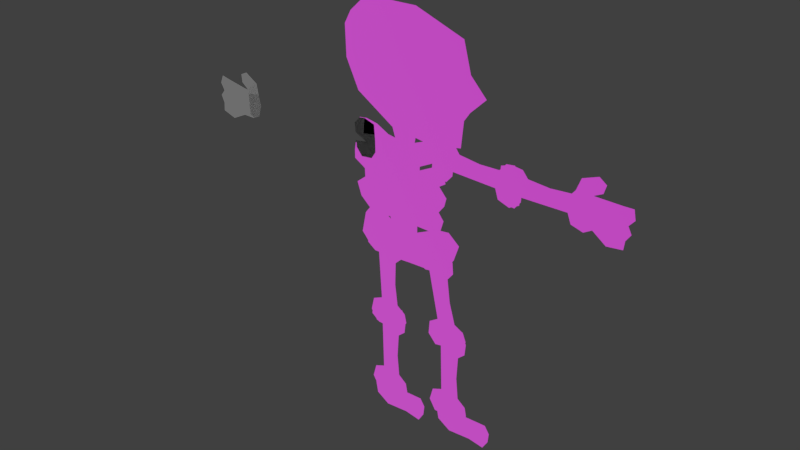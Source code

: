 # Source: 01_Skeleton_Unrigged.blend  (saved by Blender 2.79.0; exported with 4.5.12 LTS)
import bpy
from mathutils import Matrix  # noqa: F401  (used for matrix-valued properties, if any)

bpy.ops.wm.read_factory_settings(use_empty=True)
scene = bpy.context.scene
scene.name = 'Scene'

# ---- collections
col_collection_1 = bpy.data.collections.new('Collection 1'); scene.collection.children.link(col_collection_1)

# ---- images (referenced by path relative to the original .blend; pixels are not part of the script)
import os
ASSET_DIR = os.environ.get("B2B_ASSET_DIR", "")  # directory of the original .blend (textures are referenced by path, not embedded)
HERE = os.path.dirname(os.path.abspath(__file__))  # packed textures are extracted next to this script under _unpacked/

def load_image(name, relpath, width, height, colorspace="sRGB"):
    """Load a texture the original file referenced (path relative to the .blend, or extracted next to this script)."""
    p = next((c for c in (os.path.join(HERE, relpath), os.path.join(ASSET_DIR, relpath)) if relpath and os.path.exists(c)), "")
    if p:
        img = bpy.data.images.load(p, check_existing=True)
        img.name = name
    else:  # same state as the original file: an image datablock whose file is absent (Cycles renders it pink)
        img = bpy.data.images.new(name, width, height)
        img.source = "FILE"
        img.filepath = "//" + (relpath or name)
    img.colorspace_settings.name = colorspace
    return img
img_skeleton_png = load_image('Skeleton.png', 'Skeleton.png', 1024, 1024, 'sRGB')

# ---- materials (node trees are filled in below, after node groups)
mat_material_001 = bpy.data.materials.new('Material.001')
mat_material_001.alpha_threshold = 0.0
mat_material_001.roughness = 0.5

# ---- node groups
ng_alphablend = bpy.data.node_groups.new('AlphaBlend', 'ShaderNodeTree')
_s = ng_alphablend.interface.new_socket(name='Shader', in_out='OUTPUT', socket_type='NodeSocketShader')
_s = ng_alphablend.interface.new_socket(name='Shader', in_out='INPUT', socket_type='NodeSocketShader')
_s = ng_alphablend.interface.new_socket(name='Alpha', in_out='INPUT', socket_type='NodeSocketFloat')
_s.subtype = 'FACTOR'
_s.default_value = 1.0
_s.min_value = 0.0
_s.max_value = 1.0
_N = ng_alphablend.nodes; _L = ng_alphablend.links
n0 = _N.new('ShaderNodeBsdfTransparent'); n0.name = 'Transparent BSDF'; n0.location = (-147, -61)
n1 = _N.new('NodeGroupInput'); n1.name = 'Group Input'; n1.location = (-291, 147)
n2 = _N.new('NodeGroupOutput'); n2.name = 'Group Output'; n2.location = (345, -29)
n3 = _N.new('ShaderNodeMixShader'); n3.name = 'Mix Shader'; n3.location = (137, -24)
_L.new(n0.outputs[0], n3.inputs[1])
_L.new(n3.outputs[0], n2.inputs[0])
_L.new(n1.outputs[0], n3.inputs[2])
_L.new(n1.outputs[1], n3.inputs[0])
n2.is_active_output = True
ng_emissive = bpy.data.node_groups.new('Emissive', 'ShaderNodeTree')
_s = ng_emissive.interface.new_socket(name='Emission', in_out='OUTPUT', socket_type='NodeSocketShader')
_s = ng_emissive.interface.new_socket(name='Color', in_out='INPUT', socket_type='NodeSocketColor')
_s.default_value = (0.8, 0.8, 0.8, 1.0)
_s = ng_emissive.interface.new_socket(name='Factor', in_out='INPUT', socket_type='NodeSocketColor')
_N = ng_emissive.nodes; _L = ng_emissive.links
n0 = _N.new('NodeGroupOutput'); n0.name = 'Group Output'; n0.location = (261, -8)
n1 = _N.new('NodeGroupInput'); n1.name = 'Group Input'; n1.location = (-483, 17)
n2 = _N.new('ShaderNodeMix'); n2.name = 'Mix'; n2.location = (-211, 6)
n2.data_type = 'RGBA'
n2.blend_type = 'MULTIPLY'
n2.inputs[0].default_value = 1.0
n3 = _N.new('ShaderNodeEmission'); n3.name = 'Emission'; n3.location = (6, 10)
_L.new(n3.outputs[0], n0.inputs[0])
_L.new(n2.outputs[2], n3.inputs[0])
_L.new(n1.outputs[0], n2.inputs[6])
_L.new(n1.outputs[1], n2.inputs[7])
n0.is_active_output = True
ng_alphamask = bpy.data.node_groups.new('AlphaMask', 'ShaderNodeTree')
_s = ng_alphamask.interface.new_socket(name='Shader', in_out='OUTPUT', socket_type='NodeSocketShader')
_s = ng_alphamask.interface.new_socket(name='Shader', in_out='INPUT', socket_type='NodeSocketShader')
_s = ng_alphamask.interface.new_socket(name='Alpha', in_out='INPUT', socket_type='NodeSocketFloat')
_s.default_value = 1.0
_s.min_value = 0.0
_s.max_value = 1.0
_s = ng_alphamask.interface.new_socket(name='AlphaCutoff', in_out='INPUT', socket_type='NodeSocketFloat')
_s.default_value = 0.5
_s.min_value = 0.0
_s.max_value = 1.0
_N = ng_alphamask.nodes; _L = ng_alphamask.links
n0 = _N.new('NodeGroupOutput'); n0.name = 'Group Output'; n0.location = (308, -58)
n1 = _N.new('ShaderNodeMath'); n1.name = 'Math'; n1.location = (-117, 182)
n1.operation = 'LESS_THAN'
n2 = _N.new('ShaderNodeBsdfTransparent'); n2.name = 'Transparent BSDF'; n2.location = (-124, -163)
n3 = _N.new('NodeGroupInput'); n3.name = 'Group Input'; n3.location = (-364, 23)
n4 = _N.new('ShaderNodeMixShader'); n4.name = 'Mix Shader'; n4.location = (105, -44)
_L.new(n2.outputs[0], n4.inputs[2])
_L.new(n3.outputs[0], n4.inputs[1])
_L.new(n3.outputs[1], n1.inputs[0])
_L.new(n3.outputs[2], n1.inputs[1])
_L.new(n4.outputs[0], n0.inputs[0])
_L.new(n1.outputs[0], n4.inputs[0])
n0.is_active_output = True
ng_specular = bpy.data.node_groups.new('Specular', 'ShaderNodeTree')
_s = ng_specular.interface.new_socket(name='Shader', in_out='OUTPUT', socket_type='NodeSocketShader')
_s = ng_specular.interface.new_socket(name='Normal', in_out='INPUT', socket_type='NodeSocketVector')
_s.min_value = -1.0
_s.max_value = 1.0
_s.hide_value = True
_s = ng_specular.interface.new_socket(name='Roughness', in_out='INPUT', socket_type='NodeSocketFloat')
_s.min_value = 0.0
_s.max_value = 1.0
_N = ng_specular.nodes; _L = ng_specular.links
n0 = _N.new('NodeGroupOutput'); n0.name = 'Group Output'; n0.location = (320, 0)
n1 = _N.new('ShaderNodeBsdfAnisotropic'); n1.name = 'Glossy BSDF'; n1.location = (96, 28)
n1.distribution = 'GGX'
n1.inputs[0].default_value = (1.0, 1.0, 1.0, 1.0)
n2 = _N.new('ShaderNodeMath'); n2.name = 'Math'; n2.location = (-112, -91)
n2.operation = 'POWER'
n2.use_clamp = True
n2.inputs[1].default_value = 2.0
n3 = _N.new('NodeGroupInput'); n3.name = 'Group Input'; n3.location = (-656, 59)
n4 = _N.new('ShaderNodeMath'); n4.name = 'Math.001'; n4.location = (0, 0)
n4.operation = 'POWER'
_L.new(n1.outputs[0], n0.inputs[0])
_L.new(n3.outputs[0], n1.inputs[4])
_L.new(n3.outputs[1], n2.inputs[0])
_L.new(n2.outputs[0], n4.inputs[0])
_L.new(n4.outputs[0], n1.inputs[1])
n0.is_active_output = True
ng_lambert = bpy.data.node_groups.new('Lambert', 'ShaderNodeTree')
_s = ng_lambert.interface.new_socket(name='Shader', in_out='OUTPUT', socket_type='NodeSocketShader')
_s = ng_lambert.interface.new_socket(name='Color', in_out='INPUT', socket_type='NodeSocketColor')
_s.default_value = (1.0, 1.0, 1.0, 1.0)
_s = ng_lambert.interface.new_socket(name='Normal', in_out='INPUT', socket_type='NodeSocketVector')
_s.default_value = (0.0, 1.0, 0.0)
_s.min_value = -1.0
_s.max_value = 1.0
_s.hide_value = True
_s = ng_lambert.interface.new_socket(name='Metallic', in_out='INPUT', socket_type='NodeSocketFloat')
_s.min_value = 0.0
_s.max_value = 1.0
_N = ng_lambert.nodes; _L = ng_lambert.links
n0 = _N.new('NodeGroupOutput'); n0.name = 'Group Output'; n0.location = (598, 215)
n1 = _N.new('ShaderNodeMix'); n1.name = 'Mix.001'; n1.location = (99, 184)
n1.data_type = 'RGBA'
n1.blend_type = 'MULTIPLY'
n1.inputs[7].default_value = (1.0, 1.0, 1.0, 1.0)
n2 = _N.new('ShaderNodeMath'); n2.name = 'Math'; n2.location = (-165, -52)
n2.operation = 'SUBTRACT'
n2.inputs[0].default_value = 1.0
n3 = _N.new('ShaderNodeBsdfDiffuse'); n3.name = 'Diffuse BSDF.001'; n3.location = (360, 374)
n4 = _N.new('NodeGroupInput'); n4.name = 'Group Input'; n4.location = (-584, 199)
_L.new(n4.outputs[1], n3.inputs[2])
_L.new(n4.outputs[2], n2.inputs[1])
_L.new(n3.outputs[0], n0.inputs[0])
_L.new(n2.outputs[0], n1.inputs[0])
_L.new(n1.outputs[2], n3.inputs[0])
_L.new(n4.outputs[0], n1.inputs[6])
n0.is_active_output = True
ng_fresnel = bpy.data.node_groups.new('Fresnel', 'ShaderNodeTree')
_s = ng_fresnel.interface.new_socket(name='Fresnel', in_out='OUTPUT', socket_type='NodeSocketFloat')
_s.min_value = 0.0
_s.max_value = 0.0
_s = ng_fresnel.interface.new_socket(name='F0', in_out='INPUT', socket_type='NodeSocketFloat')
_s.default_value = 0.04
_s.min_value = 0.0
_s.max_value = 1.0
_N = ng_fresnel.nodes; _L = ng_fresnel.links
n0 = _N.new('ShaderNodeMath'); n0.name = 'Math.001'; n0.location = (-97, -133)
n0.operation = 'SUBTRACT'
n0.inputs[0].default_value = 1.0
n1 = _N.new('ShaderNodeMath'); n1.name = 'Math.002'; n1.location = (94, -134)
n1.operation = 'POWER'
n1.inputs[1].default_value = 5.0
n2 = _N.new('ShaderNodeMath'); n2.name = 'Math.003'; n2.location = (301, 5)
n2.operation = 'MULTIPLY'
n3 = _N.new('ShaderNodeMath'); n3.name = 'Math.004'; n3.location = (497, 142)
n4 = _N.new('ShaderNodeMath'); n4.name = 'Math'; n4.location = (21, 48)
n4.operation = 'SUBTRACT'
n4.inputs[0].default_value = 1.0
n5 = _N.new('NodeGroupOutput'); n5.name = 'Group Output'; n5.location = (733, 0)
n6 = _N.new('ShaderNodeVectorMath'); n6.name = 'Vector Math'; n6.location = (-286, -138)
n6.operation = 'DOT_PRODUCT'
n7 = _N.new('NodeGroupInput'); n7.name = 'Group Input'; n7.location = (-789, 208)
n8 = _N.new('ShaderNodeNewGeometry'); n8.name = 'Geometry'; n8.location = (-673, -98)
_L.new(n0.outputs[0], n1.inputs[0])
_L.new(n1.outputs[0], n2.inputs[1])
_L.new(n4.outputs[0], n2.inputs[0])
_L.new(n2.outputs[0], n3.inputs[1])
_L.new(n3.outputs[0], n5.inputs[0])
_L.new(n6.outputs[1], n0.inputs[1])
_L.new(n7.outputs[0], n4.inputs[1])
_L.new(n7.outputs[0], n3.inputs[0])
_L.new(n8.outputs[1], n6.inputs[0])
_L.new(n8.outputs[4], n6.inputs[1])
n5.is_active_output = True
ng_occlusion = bpy.data.node_groups.new('Occlusion', 'ShaderNodeTree')
_s = ng_occlusion.interface.new_socket(name='Shader', in_out='OUTPUT', socket_type='NodeSocketShader')
_s = ng_occlusion.interface.new_socket(name='Shader', in_out='INPUT', socket_type='NodeSocketShader')
_s = ng_occlusion.interface.new_socket(name='Normal', in_out='INPUT', socket_type='NodeSocketVector')
_s.default_value = (0.0, 1.0, 0.0)
_s.min_value = -1.0
_s.max_value = 1.0
_s.hide_value = True
_s = ng_occlusion.interface.new_socket(name='Occlusion', in_out='INPUT', socket_type='NodeSocketFloat')
_s.subtype = 'FACTOR'
_s.default_value = 1.0
_s.min_value = 0.0
_s.max_value = 1.0
_s = ng_occlusion.interface.new_socket(name='Strength', in_out='INPUT', socket_type='NodeSocketFloat')
_s.subtype = 'FACTOR'
_s.min_value = 0.0
_s.max_value = 1.0
_N = ng_occlusion.nodes; _L = ng_occlusion.links
n0 = _N.new('NodeGroupOutput'); n0.name = 'Group Output'; n0.location = (412, -21)
n1 = _N.new('ShaderNodeBsdfDiffuse'); n1.name = 'Diffuse BSDF'; n1.location = (-246, 91)
n1.inputs[0].default_value = (0.0, 0.0, 0.0, 1.0)
n2 = _N.new('ShaderNodeMixShader'); n2.name = 'Mix Shader.001'; n2.location = (-23, 251)
n3 = _N.new('ShaderNodeMixShader'); n3.name = 'Mix Shader'; n3.location = (186, -19)
n4 = _N.new('NodeGroupInput'); n4.name = 'Group Input'; n4.location = (-766, 23)
_L.new(n3.outputs[0], n0.inputs[0])
_L.new(n1.outputs[0], n2.inputs[2])
_L.new(n2.outputs[0], n3.inputs[1])
_L.new(n4.outputs[0], n2.inputs[1])
_L.new(n4.outputs[1], n1.inputs[2])
_L.new(n4.outputs[2], n2.inputs[0])
_L.new(n4.outputs[3], n3.inputs[0])
_L.new(n4.outputs[0], n3.inputs[2])
n0.is_active_output = True
ng_gltf_metallic_roughness = bpy.data.node_groups.new('glTF Metallic Roughness', 'ShaderNodeTree')
_s = ng_gltf_metallic_roughness.interface.new_socket(name='Shader', in_out='OUTPUT', socket_type='NodeSocketShader')
_s = ng_gltf_metallic_roughness.interface.new_socket(name='BaseColor', in_out='INPUT', socket_type='NodeSocketColor')
_s.default_value = (1.0, 1.0, 1.0, 1.0)
_s = ng_gltf_metallic_roughness.interface.new_socket(name='BaseColorFactor', in_out='INPUT', socket_type='NodeSocketColor')
_s.default_value = (1.0, 1.0, 1.0, 1.0)
_s = ng_gltf_metallic_roughness.interface.new_socket(name='MetallicRoughness', in_out='INPUT', socket_type='NodeSocketColor')
_s.default_value = (1.0, 1.0, 1.0, 1.0)
_s = ng_gltf_metallic_roughness.interface.new_socket(name='MetallicFactor', in_out='INPUT', socket_type='NodeSocketFloat')
_s.subtype = 'FACTOR'
_s.default_value = 1.0
_s.min_value = 0.0
_s.max_value = 1.0
_s = ng_gltf_metallic_roughness.interface.new_socket(name='RoughnessFactor', in_out='INPUT', socket_type='NodeSocketFloat')
_s.subtype = 'FACTOR'
_s.default_value = 1.0
_s.min_value = 0.0
_s.max_value = 1.0
_s = ng_gltf_metallic_roughness.interface.new_socket(name='Normal', in_out='INPUT', socket_type='NodeSocketColor')
_s.default_value = (0.5, 0.5, 1.0, 1.0)
_s = ng_gltf_metallic_roughness.interface.new_socket(name='NormalScale', in_out='INPUT', socket_type='NodeSocketFloat')
_s.default_value = 1.0
_s.min_value = -1e+04
_s.max_value = 1e+04
_s = ng_gltf_metallic_roughness.interface.new_socket(name='Occlusion', in_out='INPUT', socket_type='NodeSocketColor')
_s.default_value = (1.0, 1.0, 1.0, 1.0)
_s = ng_gltf_metallic_roughness.interface.new_socket(name='OcclusionStrength', in_out='INPUT', socket_type='NodeSocketFloat')
_s.subtype = 'FACTOR'
_s.default_value = 1.0
_s.min_value = 0.0
_s.max_value = 1.0
_s = ng_gltf_metallic_roughness.interface.new_socket(name='Emissive', in_out='INPUT', socket_type='NodeSocketColor')
_s.default_value = (1.0, 1.0, 1.0, 1.0)
_s = ng_gltf_metallic_roughness.interface.new_socket(name='EmissiveFactor', in_out='INPUT', socket_type='NodeSocketColor')
_s = ng_gltf_metallic_roughness.interface.new_socket(name='Alpha', in_out='INPUT', socket_type='NodeSocketFloat')
_s.subtype = 'FACTOR'
_s.default_value = 1.0
_s.min_value = 0.0
_s.max_value = 1.0
_s = ng_gltf_metallic_roughness.interface.new_socket(name='AlphaCutoff', in_out='INPUT', socket_type='NodeSocketFloat')
_s.default_value = 0.5
_s.min_value = 0.0
_s.max_value = 1.1
_s = ng_gltf_metallic_roughness.interface.new_socket(name='AlphaMode', in_out='INPUT', socket_type='NodeSocketFloat')
_s.subtype = 'FACTOR'
_s.min_value = 0.0
_s.max_value = 1.0
_s = ng_gltf_metallic_roughness.interface.new_socket(name='DoubleSided', in_out='INPUT', socket_type='NodeSocketFloat')
_s.subtype = 'FACTOR'
_s.min_value = 0.0
_s.max_value = 1.0
_s = ng_gltf_metallic_roughness.interface.new_socket(name='Use COLOR_0', in_out='INPUT', socket_type='NodeSocketFloat')
_s.subtype = 'FACTOR'
_s.min_value = 0.0
_s.max_value = 1.0
_s = ng_gltf_metallic_roughness.interface.new_socket(name='COLOR_0', in_out='INPUT', socket_type='NodeSocketColor')
_N = ng_gltf_metallic_roughness.nodes; _L = ng_gltf_metallic_roughness.links
n0 = _N.new('NodeFrame'); n0.name = 'Frame.001'; n0.location = (-1602, -141)
n0.label = 'Final Metallic'
n0.width = 200
n1 = _N.new('NodeFrame'); n1.name = 'Frame.002'; n1.location = (-1608, -457)
n1.label = 'Final Rougness'
n1.width = 200
n2 = _N.new('NodeFrame'); n2.name = 'Frame.005'; n2.location = (-1842, 280)
n2.label = 'Final Normal'
n2.width = 1085
n3 = _N.new('NodeFrame'); n3.name = 'Frame  Lambert Cook Torrance'; n3.location = (-462, 794)
n3.label = 'Frame  Lambert Cook Torrance'
n3.width = 1392
n4 = _N.new('NodeFrame'); n4.name = 'Frame'; n4.location = (-2631, 1036)
n4.label = 'Final Base Color'
n4.width = 1161
n5 = _N.new('ShaderNodeAddShader'); n5.name = 'Add Shader.001'; n5.location = (1127, -151)
n6 = _N.new('ShaderNodeGroup'); n6.name = 'Group.001'; n6.location = (1448, -7)
n6.width = 224
n6.node_tree = ng_alphablend
n7 = _N.new('ShaderNodeGroup'); n7.name = 'Group.003'; n7.location = (44, -487)
n7.width = 229
n7.node_tree = ng_emissive
n8 = _N.new('ShaderNodeMath'); n8.name = 'Math'; n8.location = (30, -30)
n8.operation = 'MULTIPLY'
n8.use_clamp = True
n9 = _N.new('ShaderNodeGroup'); n9.name = 'Group.002'; n9.location = (1553, -296)
n9.width = 228
n9.node_tree = ng_alphamask
n10 = _N.new('ShaderNodeMath'); n10.name = 'Math.002'; n10.location = (1294, -207)
n10.operation = 'GREATER_THAN'
n10.use_clamp = True
n11 = _N.new('ShaderNodeMath'); n11.name = 'Math.001'; n11.location = (30, -30)
n11.operation = 'MULTIPLY'
n11.use_clamp = True
n12 = _N.new('ShaderNodeSeparateColor'); n12.name = 'Separate RGB'; n12.location = (-1989, -150)
n13 = _N.new('ShaderNodeVectorMath'); n13.name = 'Vector Math'; n13.location = (915, -164)
n13.operation = 'NORMALIZE'
n13.inputs[1].default_value = (0.5, 0.5, 0.5)
n14 = _N.new('ShaderNodeCombineXYZ'); n14.name = 'Combine XYZ'; n14.location = (713, -202)
n15 = _N.new('ShaderNodeMath'); n15.name = 'Math.004'; n15.location = (493, -211)
n15.operation = 'MULTIPLY'
n16 = _N.new('ShaderNodeMath'); n16.name = 'Math.003'; n16.location = (494, -30)
n16.operation = 'MULTIPLY'
n17 = _N.new('ShaderNodeSeparateXYZ'); n17.name = 'Separate XYZ'; n17.location = (273, -232)
n18 = _N.new('ShaderNodeNormalMap'); n18.name = 'Normal Map'; n18.location = (30, -202)
n19 = _N.new('ShaderNodeSeparateColor'); n19.name = 'Separate RGB.001'; n19.location = (-2102, -468)
n20 = _N.new('ShaderNodeGroup'); n20.name = 'Group.005'; n20.location = (30, -649)
n20.width = 258
n20.node_tree = ng_specular
n21 = _N.new('ShaderNodeGroup'); n21.name = 'Group.007'; n21.location = (31, -483)
n21.width = 260
n21.node_tree = ng_lambert
n22 = _N.new('ShaderNodeMath'); n22.name = 'Math.008'; n22.location = (906, -146)
n23 = _N.new('ShaderNodeMixShader'); n23.name = 'Mix Shader'; n23.location = (1222, -395)
n24 = _N.new('ShaderNodeGroup'); n24.name = 'Metal'; n24.location = (31, -350)
n24.label = 'Metal'
n24.width = 264
n24.node_tree = ng_fresnel
n25 = _N.new('ShaderNodeGroup'); n25.name = 'Dielectric'; n25.location = (36, -215)
n25.label = 'Dielectric'
n25.width = 257
n25.node_tree = ng_fresnel
n25.inputs[0].default_value = 0.04
n26 = _N.new('ShaderNodeMath'); n26.name = 'Math.005'; n26.location = (662, -54)
n26.operation = 'MULTIPLY'
n27 = _N.new('ShaderNodeMath'); n27.name = 'Math.006'; n27.location = (659, -245)
n27.operation = 'MULTIPLY'
n28 = _N.new('ShaderNodeMath'); n28.name = 'Math.007'; n28.location = (370, -30)
n28.operation = 'SUBTRACT'
n28.inputs[0].default_value = 1.0
n29 = _N.new('ShaderNodeGroup'); n29.name = 'Group.004'; n29.location = (570, -596)
n29.width = 228
n29.node_tree = ng_occlusion
n30 = _N.new('ShaderNodeMixShader'); n30.name = 'Mix Shader.003'; n30.location = (1897, -139)
n31 = _N.new('NodeGroupOutput'); n31.name = 'Group Output'; n31.location = (2614, -154)
n32 = _N.new('ShaderNodeGroup'); n32.name = 'Group'; n32.location = (2083, -696)
n32.node_tree = ng_alphamask
n32.inputs[1].default_value = 0.0
n32.inputs[2].default_value = 0.5
n33 = _N.new('ShaderNodeMixShader'); n33.name = 'Mix Shader.001'; n33.location = (2335, -399)
n34 = _N.new('ShaderNodeMath'); n34.name = 'Math.010'; n34.location = (1867, -486)
n34.operation = 'MAXIMUM'
n34.use_clamp = True
n35 = _N.new('ShaderNodeMath'); n35.name = 'Math.009'; n35.location = (1427, -530)
n35.operation = 'GREATER_THAN'
n35.use_clamp = True
n36 = _N.new('ShaderNodeMath'); n36.name = 'Math.011'; n36.location = (1655, -683)
n36.operation = 'SUBTRACT'
n36.use_clamp = True
n36.inputs[0].default_value = 1.0
n37 = _N.new('ShaderNodeNewGeometry'); n37.name = 'Geometry'; n37.location = (1432, -730)
n38 = _N.new('ShaderNodeRGBToBW'); n38.name = 'RGB to BW'; n38.location = (991, -359)
n38.label = 'TODO: Check if OK.'
n39 = _N.new('ShaderNodeMix'); n39.name = 'Mix'; n39.location = (823, -274)
n39.data_type = 'RGBA'
n39.blend_type = 'MULTIPLY'
n39.clamp_result = True
n39.inputs[0].default_value = 1.0
n40 = _N.new('ShaderNodeRGB'); n40.name = 'RGB'; n40.location = (30, -30)
n40.outputs[0].default_value = (1.0, 1.0, 1.0, 1.0)
n41 = _N.new('ShaderNodeMath'); n41.name = 'Math.013'; n41.location = (179, -369)
n41.operation = 'GREATER_THAN'
n41.use_clamp = True
n41.inputs[1].default_value = 0.4
n42 = _N.new('ShaderNodeMix'); n42.name = 'Mix.001'; n42.location = (597, -309)
n42.data_type = 'RGBA'
n42.blend_type = 'MULTIPLY'
n42.clamp_result = True
n42.inputs[0].default_value = 1.0
n43 = _N.new('NodeGroupInput'); n43.name = 'Group Input'; n43.location = (-2667, -3)
n44 = _N.new('ShaderNodeMix'); n44.name = 'Mix.002'; n44.location = (358, -173)
n44.data_type = 'RGBA'
n44.blend_type = 'MULTIPLY'
n44.clamp_result = True
n8.parent = n0
n11.parent = n1
n13.parent = n2
n14.parent = n2
n15.parent = n2
n16.parent = n2
n17.parent = n2
n18.parent = n2
n20.parent = n3
n21.parent = n3
n22.parent = n3
n23.parent = n3
n24.parent = n3
n25.parent = n3
n26.parent = n3
n27.parent = n3
n28.parent = n3
n29.parent = n3
n38.parent = n4
n39.parent = n4
n40.parent = n4
n41.parent = n4
n42.parent = n4
n44.parent = n4
_L.new(n21.outputs[0], n29.inputs[0])
_L.new(n7.outputs[0], n5.inputs[1])
_L.new(n43.outputs[8], n29.inputs[3])
_L.new(n43.outputs[9], n7.inputs[0])
_L.new(n43.outputs[10], n7.inputs[1])
_L.new(n8.outputs[0], n21.inputs[2])
_L.new(n5.outputs[0], n6.inputs[0])
_L.new(n29.outputs[0], n23.inputs[1])
_L.new(n43.outputs[0], n39.inputs[6])
_L.new(n39.outputs[2], n21.inputs[0])
_L.new(n20.outputs[0], n23.inputs[2])
_L.new(n39.outputs[2], n38.inputs[0])
_L.new(n43.outputs[3], n8.inputs[1])
_L.new(n43.outputs[4], n11.inputs[1])
_L.new(n11.outputs[0], n20.inputs[1])
_L.new(n5.outputs[0], n9.inputs[0])
_L.new(n43.outputs[11], n6.inputs[1])
_L.new(n43.outputs[11], n9.inputs[1])
_L.new(n43.outputs[12], n9.inputs[2])
_L.new(n6.outputs[0], n30.inputs[1])
_L.new(n9.outputs[0], n30.inputs[2])
_L.new(n43.outputs[13], n10.inputs[0])
_L.new(n10.outputs[0], n30.inputs[0])
_L.new(n13.outputs[0], n21.inputs[1])
_L.new(n13.outputs[0], n20.inputs[0])
_L.new(n13.outputs[0], n29.inputs[1])
_L.new(n14.outputs[0], n13.inputs[0])
_L.new(n43.outputs[6], n16.inputs[1])
_L.new(n17.outputs[0], n16.inputs[0])
_L.new(n16.outputs[0], n14.inputs[0])
_L.new(n17.outputs[2], n14.inputs[2])
_L.new(n15.outputs[0], n14.inputs[1])
_L.new(n17.outputs[1], n15.inputs[0])
_L.new(n43.outputs[6], n15.inputs[1])
_L.new(n38.outputs[0], n24.inputs[0])
_L.new(n23.outputs[0], n5.inputs[0])
_L.new(n24.outputs[0], n27.inputs[0])
_L.new(n8.outputs[0], n27.inputs[1])
_L.new(n8.outputs[0], n28.inputs[1])
_L.new(n25.outputs[0], n26.inputs[0])
_L.new(n28.outputs[0], n26.inputs[1])
_L.new(n26.outputs[0], n22.inputs[0])
_L.new(n27.outputs[0], n22.inputs[1])
_L.new(n22.outputs[0], n23.inputs[0])
_L.new(n43.outputs[2], n12.inputs[0])
_L.new(n18.outputs[0], n17.inputs[0])
_L.new(n43.outputs[5], n18.inputs[1])
_L.new(n43.outputs[7], n19.inputs[0])
_L.new(n19.outputs[0], n29.inputs[2])
_L.new(n12.outputs[1], n11.inputs[0])
_L.new(n12.outputs[2], n8.inputs[0])
_L.new(n43.outputs[14], n35.inputs[0])
_L.new(n33.outputs[0], n31.inputs[0])
_L.new(n30.outputs[0], n33.inputs[2])
_L.new(n32.outputs[0], n33.inputs[1])
_L.new(n35.outputs[0], n34.inputs[0])
_L.new(n34.outputs[0], n33.inputs[0])
_L.new(n36.outputs[0], n34.inputs[1])
_L.new(n37.outputs[6], n36.inputs[1])
_L.new(n43.outputs[1], n42.inputs[6])
_L.new(n42.outputs[2], n39.inputs[7])
_L.new(n40.outputs[0], n44.inputs[6])
_L.new(n44.outputs[2], n42.inputs[7])
_L.new(n43.outputs[15], n41.inputs[0])
_L.new(n41.outputs[0], n44.inputs[0])
_L.new(n43.outputs[16], n44.inputs[7])
n31.is_active_output = True

# ---- material node trees
mat_material_001.use_nodes = True; mat_material_001.node_tree.nodes.clear()
_N = mat_material_001.node_tree.nodes; _L = mat_material_001.node_tree.links
n0 = _N.new('ShaderNodeOutputMaterial'); n0.name = 'Material Output'; n0.location = (300, 300)
n1 = _N.new('ShaderNodeGroup'); n1.name = 'Group'; n1.location = (50, 397)
n1.node_tree = ng_gltf_metallic_roughness
n1.inputs[1].default_value = (1.0, 1.0, 1.0, 1.0)
n1.inputs[2].default_value = (1.0, 1.0, 1.0, 1.0)
n1.inputs[3].default_value = 1.0
n1.inputs[4].default_value = 1.0
n1.inputs[5].default_value = (0.5, 0.5, 1.0, 1.0)
n1.inputs[6].default_value = 1.0
n1.inputs[7].default_value = (1.0, 1.0, 1.0, 1.0)
n1.inputs[8].default_value = 1.0
n1.inputs[9].default_value = (1.0, 1.0, 1.0, 1.0)
n1.inputs[10].default_value = (0.0, 0.0, 0.0, 1.0)
n1.inputs[12].default_value = 0.5
n1.inputs[13].default_value = 0.0
n1.inputs[14].default_value = 0.0
n1.inputs[15].default_value = 0.0
n1.inputs[16].default_value = (0.0, 0.0, 0.0, 1.0)
n2 = _N.new('ShaderNodeTexImage'); n2.name = 'Image Texture'; n2.location = (-318, 369)
n2.width = 140
n2.image = img_skeleton_png
_L.new(n1.outputs[0], n0.inputs[0])
_L.new(n2.outputs[0], n1.inputs[0])
_L.new(n2.outputs[1], n1.inputs[11])
n0.is_active_output = True

# ---- world
world_world = bpy.data.worlds.new('World'); scene.world = world_world
world_world.color = (0.05088, 0.05088, 0.05088)
world_world.use_sun_shadow = False
world_world.sun_shadow_jitter_overblur = 0.0
world_world.cycles.sampling_method = 'MANUAL'

# ---- meshes
me_hipsmesh = bpy.data.meshes.new('HipsMesh')
me_hipsmesh.from_pydata([(-0.2675, 0.0004588, 1.939), (-0.3134, 0.0004588, 2.049), (-0.197, 0.0004588, 2.123), (0.06761, 0.0004588, 2.126), (0.03233, 0.0004588, 1.992), (0.03233, 0.0004588, 1.9), (0.2511, 0.0004588, 1.999), (0.3781, 0.0004588, 2.013), (0.491, 0.0004588, 1.918), (0.438, 0.0004587, 1.763), (0.3393, 0.0004587, 1.629), (0.1946, 0.0004587, 1.576), (-0.05587, 0.0004587, 1.569), (-0.3169, 0.0004587, 1.555), (-0.5145, 0.0004587, 1.597), (-0.6097, 0.0004587, 1.706), (-0.5674, 0.0004588, 1.911), (-0.4827, 0.0004588, 2.02), (-0.3734, 0.0004588, 2.01)], [], [(2, 4, 3), (1, 4, 2), (0, 4, 1), (16, 18, 17), (6, 8, 7), (16, 0, 18), (5, 8, 6), (0, 5, 4), (16, 5, 0), (5, 9, 8), (15, 5, 16), (15, 9, 5), (15, 10, 9), (14, 10, 15), (14, 11, 10), (13, 12, 14), (12, 11, 14)])
_uv = me_hipsmesh.uv_layers.new(name='UVMap')
_uv.uv.foreach_set('vector', [0.6487, 0.2819, 0.7126, 0.2455, 0.7225, 0.2829, 0.6162, 0.2613, 0.7126, 0.2455, 0.6487, 0.2819, 0.629, 0.2307, 0.7126, 0.2455, 0.6162, 0.2613, 0.5453, 0.2229, 0.5994, 0.2504, 0.5689, 0.2534, 0.7737, 0.2475, 0.8406, 0.2248, 0.8091, 0.2514, 0.5453, 0.2229, 0.629, 0.2307, 0.5994, 0.2504, 0.7126, 0.2199, 0.8406, 0.2248, 0.7737, 0.2475, 0.629, 0.2307, 0.7126, 0.2199, 0.7126, 0.2455, 0.5453, 0.2229, 0.7126, 0.2199, 0.629, 0.2307, 0.7126, 0.2199, 0.8258, 0.1815, 0.8406, 0.2248, 0.5335, 0.1658, 0.7126, 0.2199, 0.5453, 0.2229, 0.5335, 0.1658, 0.8258, 0.1815, 0.7126, 0.2199, 0.5335, 0.1658, 0.7983, 0.1441, 0.8258, 0.1815, 0.5601, 0.1353, 0.7983, 0.1441, 0.5335, 0.1658, 0.5601, 0.1353, 0.7579, 0.1294, 0.7983, 0.1441, 0.6152, 0.1235, 0.688, 0.1274, 0.5601, 0.1353, 0.688, 0.1274, 0.7579, 0.1294, 0.5601, 0.1353])
me_hipsmesh.materials.append(mat_material_001)
me_hipsmesh.use_remesh_preserve_volume = False
me_hipsmesh.use_remesh_preserve_attributes = False
me_hipsmesh.use_mirror_vertex_groups = False
me_hipsmesh.update()
me_torsomesh = bpy.data.meshes.new('TorsoMesh')
me_torsomesh.from_pydata([(-0.2184, 0.0004588, 2.733), (-0.2564, 0.0004588, 2.851), (-0.263, 0.0004588, 2.961), (-0.1445, 0.0004588, 3.013), (-0.01644, 0.0004588, 2.944), (0.01505, 0.0004588, 2.841), (-0.002692, 0.0004588, 2.743), (0.2231, 0.0004588, 2.833), (0.3676, 0.0004588, 2.828), (0.3175, 0.0004588, 2.713), (0.2044, 0.0004588, 2.614), (0.05512, 0.0004588, 2.539), (0.05382, 0.0004588, 2.504), (0.2282, 0.0004588, 2.589), (0.3022, 0.0004588, 2.587), (0.3328, 0.0004588, 2.457), (0.2676, 0.0004588, 2.415), (0.3456, 0.0004588, 2.327), (0.325, 0.0004588, 2.247), (0.2657, 0.0004588, 2.172), (0.3197, 0.0004588, 2.103), (0.2876, 0.0004588, 1.998), (0.1625, 0.0004588, 1.957), (-0.1583, 0.0004588, 1.968), (-0.3175, 0.0004588, 1.96), (-0.5113, 0.0004588, 1.971), (-0.6173, 0.0004588, 2.063), (-0.662, 0.0004588, 2.192), (-0.5675, 0.0004588, 2.266), (-0.5715, 0.0004588, 2.347), (-0.6855, 0.0004588, 2.415), (-0.6861, 0.0004588, 2.495), (-0.6721, 0.0004588, 2.587), (-0.5549, 0.0004588, 2.608), (-0.6728, 0.0004588, 2.665), (-0.6836, 0.0004588, 2.754), (-0.6211, 0.0004588, 2.822), (-0.5395, 0.0004588, 2.833), (-0.4203, 0.0004588, 2.811), (-0.2956, 0.0004588, 2.746)], [], [(2, 4, 3), (1, 4, 2), (1, 5, 4), (0, 5, 1), (0, 6, 5), (6, 8, 7), (6, 9, 8), (36, 38, 37), (35, 38, 36), (35, 39, 38), (0, 9, 6), (35, 0, 39), (34, 0, 35), (34, 9, 0), (34, 10, 9), (33, 10, 34), (33, 11, 10), (12, 14, 13), (12, 15, 14), (32, 11, 33), (31, 11, 32), (31, 12, 11), (31, 15, 12), (30, 15, 31), (30, 16, 15), (30, 17, 16), (29, 17, 30), (29, 18, 17), (28, 18, 29), (28, 19, 18), (27, 19, 28), (27, 20, 19), (26, 20, 27), (26, 21, 20), (25, 21, 26), (25, 23, 21), (23, 22, 21), (25, 24, 23)])
_uv = me_torsomesh.uv_layers.new(name='UVMap')
_uv.uv.foreach_set('vector', [0.6487, 0.5899, 0.7176, 0.588, 0.6811, 0.6057, 0.6516, 0.5594, 0.7176, 0.588, 0.6487, 0.5899, 0.6516, 0.5594, 0.7274, 0.5594, 0.7176, 0.588, 0.6634, 0.5269, 0.7274, 0.5594, 0.6516, 0.5594, 0.6634, 0.5269, 0.7235, 0.5319, 0.7274, 0.5594, 0.7235, 0.5319, 0.8258, 0.5594, 0.7855, 0.5594, 0.7235, 0.5319, 0.813, 0.5269, 0.8258, 0.5594, 0.5502, 0.5476, 0.6063, 0.5466, 0.5729, 0.5516, 0.5335, 0.5279, 0.6063, 0.5466, 0.5502, 0.5476, 0.5335, 0.5279, 0.6418, 0.5299, 0.6063, 0.5466, 0.6634, 0.5269, 0.813, 0.5269, 0.7235, 0.5319, 0.5335, 0.5279, 0.6634, 0.5269, 0.6418, 0.5299, 0.5374, 0.5033, 0.6634, 0.5269, 0.5335, 0.5279, 0.5374, 0.5033, 0.813, 0.5269, 0.6634, 0.5269, 0.5374, 0.5033, 0.7825, 0.4981, 0.813, 0.5269, 0.5709, 0.4886, 0.7825, 0.4981, 0.5374, 0.5033, 0.5709, 0.4886, 0.7417, 0.4758, 0.7825, 0.4981, 0.7417, 0.4659, 0.8101, 0.4915, 0.7894, 0.4915, 0.7417, 0.4659, 0.8199, 0.4558, 0.8101, 0.4915, 0.5384, 0.4817, 0.7417, 0.4758, 0.5709, 0.4886, 0.5355, 0.4558, 0.7417, 0.4758, 0.5384, 0.4817, 0.5355, 0.4558, 0.7417, 0.4659, 0.7417, 0.4758, 0.5355, 0.4558, 0.8199, 0.4558, 0.7417, 0.4659, 0.5364, 0.4335, 0.8199, 0.4558, 0.5355, 0.4558, 0.5364, 0.4335, 0.8022, 0.4433, 0.8199, 0.4558, 0.5364, 0.4335, 0.8248, 0.4197, 0.8022, 0.4433, 0.5689, 0.4157, 0.8248, 0.4197, 0.5364, 0.4335, 0.5689, 0.4157, 0.8199, 0.3971, 0.8248, 0.4197, 0.5709, 0.3931, 0.8199, 0.3971, 0.5689, 0.4157, 0.5709, 0.3931, 0.8042, 0.3754, 0.8199, 0.3971, 0.5453, 0.3715, 0.8042, 0.3754, 0.5709, 0.3931, 0.5453, 0.3715, 0.8199, 0.3567, 0.8042, 0.3754, 0.5591, 0.336, 0.8199, 0.3567, 0.5453, 0.3715, 0.5591, 0.336, 0.812, 0.3272, 0.8199, 0.3567, 0.5896, 0.3114, 0.812, 0.3272, 0.5591, 0.336, 0.5896, 0.3114, 0.688, 0.3144, 0.812, 0.3272, 0.688, 0.3144, 0.7776, 0.3144, 0.812, 0.3272, 0.5896, 0.3114, 0.6437, 0.3105, 0.688, 0.3144])
me_torsomesh.materials.append(mat_material_001)
me_torsomesh.use_remesh_preserve_volume = False
me_torsomesh.use_remesh_preserve_attributes = False
me_torsomesh.use_mirror_vertex_groups = False
me_torsomesh.update()
me_headmesh = bpy.data.meshes.new('HeadMesh')
me_headmesh.from_pydata([(-0.705, 0.0004589, 3.761), (-0.5295, 0.000459, 3.924), (0.0002336, 0.000459, 3.929), (0.4878, 0.0004589, 3.749), (0.5623, 0.0004589, 3.471), (0.722, 0.0004589, 3.302), (0.5647, 0.0004589, 3.153), (0.5069, 0.0004589, 3.07), (0.482, 0.0004589, 2.824), (0.1587, 0.0004589, 2.769), (-0.2522, 0.0004589, 2.827), (-0.6317, 0.0004589, 3.066), (-0.7629, 0.0004589, 3.338), (-0.7731, 0.0004589, 3.636)], [], [(1, 3, 2), (0, 3, 1), (0, 4, 3), (13, 4, 0), (12, 4, 13), (12, 5, 4), (12, 6, 5), (11, 6, 12), (11, 7, 6), (11, 8, 7), (10, 8, 11), (10, 9, 8)])
_uv = me_headmesh.uv_layers.new(name='UVMap')
_uv.uv.foreach_set('vector', [0.1792, 0.9324, 0.4646, 0.894, 0.3268, 0.9393, 0.1319, 0.8851, 0.4646, 0.894, 0.1792, 0.9324, 0.1319, 0.8851, 0.4882, 0.8172, 0.4646, 0.894, 0.1142, 0.8497, 0.4882, 0.8172, 0.1319, 0.8851, 0.1201, 0.7667, 0.4882, 0.8172, 0.1142, 0.8497, 0.1201, 0.7667, 0.5345, 0.772, 0.4882, 0.8172, 0.1201, 0.7667, 0.4922, 0.7287, 0.5345, 0.772, 0.1595, 0.6923, 0.4922, 0.7287, 0.1201, 0.7667, 0.1595, 0.6923, 0.4769, 0.7051, 0.4922, 0.7287, 0.1595, 0.6923, 0.4725, 0.6362, 0.4769, 0.7051, 0.2677, 0.6293, 0.4725, 0.6362, 0.1595, 0.6923, 0.2677, 0.6293, 0.3829, 0.6175, 0.4725, 0.6362])
me_headmesh.materials.append(mat_material_001)
me_headmesh.use_remesh_preserve_volume = False
me_headmesh.use_remesh_preserve_attributes = False
me_headmesh.use_mirror_vertex_groups = False
me_headmesh.update()
me_rightarmmesh = bpy.data.meshes.new('RightArmMesh')
me_rightarmmesh.from_pydata([(0.1927, 0.0004588, 2.677), (0.211, 0.0004588, 2.824), (0.3208, 0.0004588, 2.852), (0.4207, 0.0004588, 2.834), (0.4705, 0.0004588, 2.766), (0.6762, 0.0004588, 2.739), (0.8703, 0.0004588, 2.743), (0.9351, 0.0004588, 2.814), (1.016, 0.0004588, 2.824), (1.094, 0.0004588, 2.746), (1.088, 0.0004588, 2.623), (1.076, 0.0004588, 2.49), (0.9793, 0.0004588, 2.441), (0.8668, 0.0004588, 2.48), (0.8371, 0.0004588, 2.573), (0.407, 0.0004588, 2.592), (0.4025, 0.0004588, 2.55), (0.3403, 0.0004588, 2.48), (0.228, 0.0004588, 2.497), (0.1857, 0.0004588, 2.566)], [], [(19, 1, 0), (19, 2, 1), (18, 2, 19), (17, 2, 18), (17, 3, 2), (16, 3, 17), (16, 15, 3), (15, 4, 3), (14, 4, 15), (14, 5, 4), (14, 6, 5), (13, 6, 14), (13, 7, 6), (12, 7, 13), (12, 8, 7), (12, 9, 8), (11, 9, 12), (11, 10, 9)])
_uv = me_rightarmmesh.uv_layers.new(name='UVMap')
_uv.uv.foreach_set('vector', [0.1939, 0.5575, 0.2973, 0.5584, 0.2382, 0.5594, 0.1939, 0.5575, 0.313, 0.5161, 0.2973, 0.5584, 0.1683, 0.5378, 0.313, 0.5161, 0.1939, 0.5575, 0.1664, 0.4925, 0.313, 0.5161, 0.1683, 0.5378, 0.1664, 0.4925, 0.3101, 0.4758, 0.313, 0.5161, 0.1969, 0.4709, 0.3101, 0.4758, 0.1664, 0.4925, 0.1969, 0.4709, 0.2136, 0.4709, 0.3101, 0.4758, 0.2136, 0.4709, 0.2855, 0.4531, 0.3101, 0.4758, 0.2244, 0.2996, 0.2855, 0.4531, 0.2136, 0.4709, 0.2244, 0.2996, 0.2835, 0.3705, 0.2855, 0.4531, 0.2244, 0.2996, 0.2933, 0.2937, 0.2835, 0.3705, 0.189, 0.2839, 0.2933, 0.2937, 0.2244, 0.2996, 0.189, 0.2839, 0.3243, 0.2711, 0.2933, 0.2937, 0.1782, 0.2376, 0.3243, 0.2711, 0.189, 0.2839, 0.1782, 0.2376, 0.3317, 0.2396, 0.3243, 0.2711, 0.1782, 0.2376, 0.3042, 0.2052, 0.3317, 0.2396, 0.2018, 0.2012, 0.3042, 0.2052, 0.1782, 0.2376, 0.2018, 0.2012, 0.2549, 0.2022, 0.3042, 0.2052])
me_rightarmmesh.materials.append(mat_material_001)
me_rightarmmesh.use_remesh_preserve_volume = False
me_rightarmmesh.use_remesh_preserve_attributes = False
me_rightarmmesh.use_mirror_vertex_groups = False
me_rightarmmesh.update()
me_rightforearmmesh = bpy.data.meshes.new('RightForearmMesh')
me_rightforearmmesh.from_pydata([(0.8736, 0.0004588, 2.64), (0.8841, 0.0004588, 2.787), (0.9923, 0.0004588, 2.821), (1.093, 0.0004588, 2.808), (1.146, 0.0004588, 2.744), (1.353, 0.0004588, 2.727), (1.547, 0.0004588, 2.742), (1.608, 0.0004588, 2.816), (1.688, 0.0004588, 2.83), (1.77, 0.0004588, 2.757), (1.771, 0.0004588, 2.633), (1.766, 0.0004588, 2.5), (1.672, 0.0004588, 2.446), (1.557, 0.0004588, 2.479), (1.523, 0.0004588, 2.57), (1.092, 0.0004588, 2.566), (1.09, 0.0004588, 2.524), (1.031, 0.0004588, 2.451), (0.9183, 0.0004588, 2.462), (0.8725, 0.0004588, 2.528)], [], [(19, 1, 0), (19, 2, 1), (18, 2, 19), (17, 2, 18), (17, 3, 2), (16, 3, 17), (16, 15, 3), (15, 4, 3), (14, 4, 15), (14, 5, 4), (14, 6, 5), (13, 6, 14), (13, 7, 6), (12, 7, 13), (12, 8, 7), (12, 9, 8), (11, 9, 12), (11, 10, 9)])
_uv = me_rightforearmmesh.uv_layers.new(name='UVMap')
_uv.uv.foreach_set('vector', [0.1939, 0.5575, 0.2973, 0.5584, 0.2382, 0.5594, 0.1939, 0.5575, 0.313, 0.5161, 0.2973, 0.5584, 0.1683, 0.5378, 0.313, 0.5161, 0.1939, 0.5575, 0.1664, 0.4925, 0.313, 0.5161, 0.1683, 0.5378, 0.1664, 0.4925, 0.3101, 0.4758, 0.313, 0.5161, 0.1969, 0.4709, 0.3101, 0.4758, 0.1664, 0.4925, 0.1969, 0.4709, 0.2136, 0.4709, 0.3101, 0.4758, 0.2136, 0.4709, 0.2855, 0.4531, 0.3101, 0.4758, 0.2244, 0.2996, 0.2855, 0.4531, 0.2136, 0.4709, 0.2244, 0.2996, 0.2835, 0.3705, 0.2855, 0.4531, 0.2244, 0.2996, 0.2933, 0.2937, 0.2835, 0.3705, 0.189, 0.2839, 0.2933, 0.2937, 0.2244, 0.2996, 0.189, 0.2839, 0.3243, 0.2711, 0.2933, 0.2937, 0.1782, 0.2376, 0.3243, 0.2711, 0.189, 0.2839, 0.1782, 0.2376, 0.3317, 0.2396, 0.3243, 0.2711, 0.1782, 0.2376, 0.3042, 0.2052, 0.3317, 0.2396, 0.2018, 0.2012, 0.3042, 0.2052, 0.1782, 0.2376, 0.2018, 0.2012, 0.2549, 0.2022, 0.3042, 0.2052])
me_rightforearmmesh.materials.append(mat_material_001)
me_rightforearmmesh.use_remesh_preserve_volume = False
me_rightforearmmesh.use_remesh_preserve_attributes = False
me_rightforearmmesh.use_mirror_vertex_groups = False
me_rightforearmmesh.update()
me_righthandmesh = bpy.data.meshes.new('RightHandMesh')
me_righthandmesh.from_pydata([(1.583, 0.0004588, 2.791), (1.623, 0.0004588, 2.894), (1.772, 0.0004588, 2.949), (1.841, 0.0004588, 2.898), (1.817, 0.0004588, 2.82), (1.736, 0.0004588, 2.78), (1.991, 0.0004588, 2.775), (2.085, 0.0004588, 2.777), (2.102, 0.0004588, 2.687), (2.049, 0.0004588, 2.626), (2.082, 0.0004588, 2.561), (2.036, 0.0004588, 2.495), (2.026, 0.0004588, 2.414), (1.877, 0.0004588, 2.396), (1.74, 0.0004588, 2.497), (1.622, 0.0004588, 2.519), (1.548, 0.0004588, 2.575), (1.538, 0.0004588, 2.696)], [], [(1, 3, 2), (1, 4, 3), (0, 4, 1), (6, 8, 7), (0, 5, 4), (5, 8, 6), (0, 8, 5), (0, 9, 8), (17, 9, 0), (17, 10, 9), (16, 10, 17), (16, 11, 10), (16, 12, 11), (15, 14, 16), (14, 12, 16), (13, 12, 14)])
_uv = me_righthandmesh.uv_layers.new(name='UVMap')
_uv.uv.foreach_set('vector', [0.6752, 0.9107, 0.7343, 0.9245, 0.7126, 0.9344, 0.6752, 0.9107, 0.7323, 0.9019, 0.7343, 0.9245, 0.6703, 0.8802, 0.7323, 0.9019, 0.6752, 0.9107, 0.7825, 0.8999, 0.8179, 0.8822, 0.8081, 0.9058, 0.6703, 0.8802, 0.7126, 0.8861, 0.7323, 0.9019, 0.7126, 0.8861, 0.8179, 0.8822, 0.7825, 0.8999, 0.6703, 0.8802, 0.8179, 0.8822, 0.7126, 0.8861, 0.6703, 0.8802, 0.8071, 0.8625, 0.8179, 0.8822, 0.6634, 0.8517, 0.8071, 0.8625, 0.6703, 0.8802, 0.6634, 0.8517, 0.8199, 0.8468, 0.8071, 0.8625, 0.6733, 0.8192, 0.8199, 0.8468, 0.6634, 0.8517, 0.6733, 0.8192, 0.8111, 0.8261, 0.8199, 0.8468, 0.6733, 0.8192, 0.813, 0.8035, 0.8111, 0.8261, 0.6969, 0.8084, 0.7303, 0.8094, 0.6733, 0.8192, 0.7303, 0.8094, 0.813, 0.8035, 0.6733, 0.8192, 0.7737, 0.7897, 0.813, 0.8035, 0.7303, 0.8094])
me_righthandmesh.materials.append(mat_material_001)
me_righthandmesh.use_remesh_preserve_volume = False
me_righthandmesh.use_remesh_preserve_attributes = False
me_righthandmesh.use_mirror_vertex_groups = False
me_righthandmesh.update()
me_leftarmmesh = bpy.data.meshes.new('LeftArmMesh')
me_leftarmmesh.from_pydata([(-0.4466, 0.0004587, 2.644), (-0.4581, 0.0004587, 2.792), (-0.5664, 0.0004587, 2.825), (-0.667, 0.0004587, 2.811), (-0.72, 0.0004587, 2.746), (-0.9267, 0.0004587, 2.729), (-1.12, 0.0004587, 2.742), (-1.182, 0.0004587, 2.816), (-1.262, 0.0004587, 2.83), (-1.344, 0.0004587, 2.755), (-1.344, 0.0004587, 2.632), (-1.338, 0.0004587, 2.498), (-1.243, 0.0004588, 2.445), (-1.129, 0.0004587, 2.479), (-1.095, 0.0004587, 2.57), (-0.6647, 0.0004587, 2.569), (-0.6621, 0.0004587, 2.527), (-0.6033, 0.0004588, 2.454), (-0.4902, 0.0004588, 2.466), (-0.4448, 0.0004588, 2.533)], [], [(19, 1, 0), (19, 2, 1), (18, 2, 19), (17, 2, 18), (17, 3, 2), (16, 3, 17), (16, 15, 3), (15, 4, 3), (14, 4, 15), (14, 5, 4), (14, 6, 5), (13, 6, 14), (13, 7, 6), (12, 7, 13), (12, 8, 7), (12, 9, 8), (11, 9, 12), (11, 10, 9)])
_uv = me_leftarmmesh.uv_layers.new(name='UVMap')
_uv.uv.foreach_set('vector', [0.1939, 0.5575, 0.2973, 0.5584, 0.2382, 0.5594, 0.1939, 0.5575, 0.313, 0.5161, 0.2973, 0.5584, 0.1683, 0.5378, 0.313, 0.5161, 0.1939, 0.5575, 0.1664, 0.4925, 0.313, 0.5161, 0.1683, 0.5378, 0.1664, 0.4925, 0.3101, 0.4758, 0.313, 0.5161, 0.1969, 0.4709, 0.3101, 0.4758, 0.1664, 0.4925, 0.1969, 0.4709, 0.2136, 0.4709, 0.3101, 0.4758, 0.2136, 0.4709, 0.2855, 0.4531, 0.3101, 0.4758, 0.2244, 0.2996, 0.2855, 0.4531, 0.2136, 0.4709, 0.2244, 0.2996, 0.2835, 0.3705, 0.2855, 0.4531, 0.2244, 0.2996, 0.2933, 0.2937, 0.2835, 0.3705, 0.189, 0.2839, 0.2933, 0.2937, 0.2244, 0.2996, 0.189, 0.2839, 0.3243, 0.2711, 0.2933, 0.2937, 0.1782, 0.2376, 0.3243, 0.2711, 0.189, 0.2839, 0.1782, 0.2376, 0.3317, 0.2396, 0.3243, 0.2711, 0.1782, 0.2376, 0.3042, 0.2052, 0.3317, 0.2396, 0.2018, 0.2012, 0.3042, 0.2052, 0.1782, 0.2376, 0.2018, 0.2012, 0.2549, 0.2022, 0.3042, 0.2052])
me_leftarmmesh.materials.append(mat_material_001)
me_leftarmmesh.use_remesh_preserve_volume = False
me_leftarmmesh.use_remesh_preserve_attributes = False
me_leftarmmesh.use_mirror_vertex_groups = False
me_leftarmmesh.update()
me_leftforearmmesh = bpy.data.meshes.new('LeftForearmMesh')
me_leftforearmmesh.from_pydata([(-1.136, 0.0004588, 2.644), (-1.148, 0.0004588, 2.792), (-1.257, 0.0004588, 2.824), (-1.357, 0.0004588, 2.81), (-1.41, 0.0004588, 2.745), (-1.617, 0.0004588, 2.726), (-1.81, 0.0004588, 2.738), (-1.872, 0.0004588, 2.811), (-1.952, 0.0004588, 2.825), (-2.034, 0.0004588, 2.75), (-2.033, 0.0004588, 2.626), (-2.026, 0.0004588, 2.493), (-1.931, 0.0004588, 2.44), (-1.817, 0.0004588, 2.475), (-1.784, 0.0004588, 2.566), (-1.353, 0.0004588, 2.568), (-1.351, 0.0004588, 2.526), (-1.291, 0.0004589, 2.453), (-1.178, 0.0004589, 2.466), (-1.133, 0.0004588, 2.533)], [], [(19, 1, 0), (19, 2, 1), (18, 2, 19), (17, 2, 18), (17, 3, 2), (16, 3, 17), (16, 15, 3), (15, 4, 3), (14, 4, 15), (14, 5, 4), (14, 6, 5), (13, 6, 14), (13, 7, 6), (12, 7, 13), (12, 8, 7), (12, 9, 8), (11, 9, 12), (11, 10, 9)])
_uv = me_leftforearmmesh.uv_layers.new(name='UVMap')
_uv.uv.foreach_set('vector', [0.1939, 0.5575, 0.2973, 0.5584, 0.2382, 0.5594, 0.1939, 0.5575, 0.313, 0.5161, 0.2973, 0.5584, 0.1683, 0.5378, 0.313, 0.5161, 0.1939, 0.5575, 0.1664, 0.4925, 0.313, 0.5161, 0.1683, 0.5378, 0.1664, 0.4925, 0.3101, 0.4758, 0.313, 0.5161, 0.1969, 0.4709, 0.3101, 0.4758, 0.1664, 0.4925, 0.1969, 0.4709, 0.2136, 0.4709, 0.3101, 0.4758, 0.2136, 0.4709, 0.2855, 0.4531, 0.3101, 0.4758, 0.2244, 0.2996, 0.2855, 0.4531, 0.2136, 0.4709, 0.2244, 0.2996, 0.2835, 0.3705, 0.2855, 0.4531, 0.2244, 0.2996, 0.2933, 0.2937, 0.2835, 0.3705, 0.189, 0.2839, 0.2933, 0.2937, 0.2244, 0.2996, 0.189, 0.2839, 0.3243, 0.2711, 0.2933, 0.2937, 0.1782, 0.2376, 0.3243, 0.2711, 0.189, 0.2839, 0.1782, 0.2376, 0.3317, 0.2396, 0.3243, 0.2711, 0.1782, 0.2376, 0.3042, 0.2052, 0.3317, 0.2396, 0.2018, 0.2012, 0.3042, 0.2052, 0.1782, 0.2376, 0.2018, 0.2012, 0.2549, 0.2022, 0.3042, 0.2052])
me_leftforearmmesh.materials.append(mat_material_001)
me_leftforearmmesh.use_remesh_preserve_volume = False
me_leftforearmmesh.use_remesh_preserve_attributes = False
me_leftforearmmesh.use_mirror_vertex_groups = False
me_leftforearmmesh.update()
me_lefthandmesh = bpy.data.meshes.new('LeftHandMesh')
me_lefthandmesh.from_pydata([(-1.895, 0.0004591, 2.72), (-1.914, 0.0004591, 2.829), (-2.049, 0.0004591, 2.912), (-2.126, 0.0004591, 2.876), (-2.118, 0.0004592, 2.795), (-2.047, 0.0004592, 2.739), (-2.298, 0.0004592, 2.787), (-2.39, 0.0004592, 2.807), (-2.425, 0.0004592, 2.722), (-2.385, 0.0004592, 2.652), (-2.431, 0.0004593, 2.595), (-2.398, 0.0004593, 2.521), (-2.404, 0.0004593, 2.44), (-2.263, 0.0004593, 2.392), (-2.108, 0.0004592, 2.464), (-1.988, 0.0004592, 2.461), (-1.904, 0.0004592, 2.501), (-1.87, 0.0004591, 2.617)], [], [(1, 3, 2), (1, 4, 3), (0, 4, 1), (6, 8, 7), (0, 5, 4), (5, 8, 6), (0, 8, 5), (0, 9, 8), (17, 9, 0), (17, 10, 9), (16, 10, 17), (16, 11, 10), (16, 12, 11), (15, 14, 16), (14, 12, 16), (13, 12, 14)])
_uv = me_lefthandmesh.uv_layers.new(name='UVMap')
_uv.uv.foreach_set('vector', [0.6752, 0.9107, 0.7343, 0.9245, 0.7126, 0.9344, 0.6752, 0.9107, 0.7323, 0.9019, 0.7343, 0.9245, 0.6703, 0.8802, 0.7323, 0.9019, 0.6752, 0.9107, 0.7825, 0.8999, 0.8179, 0.8822, 0.8081, 0.9058, 0.6703, 0.8802, 0.7126, 0.8861, 0.7323, 0.9019, 0.7126, 0.8861, 0.8179, 0.8822, 0.7825, 0.8999, 0.6703, 0.8802, 0.8179, 0.8822, 0.7126, 0.8861, 0.6703, 0.8802, 0.8071, 0.8625, 0.8179, 0.8822, 0.6634, 0.8517, 0.8071, 0.8625, 0.6703, 0.8802, 0.6634, 0.8517, 0.8199, 0.8468, 0.8071, 0.8625, 0.6733, 0.8192, 0.8199, 0.8468, 0.6634, 0.8517, 0.6733, 0.8192, 0.8111, 0.8261, 0.8199, 0.8468, 0.6733, 0.8192, 0.813, 0.8035, 0.8111, 0.8261, 0.6969, 0.8084, 0.7303, 0.8094, 0.6733, 0.8192, 0.7303, 0.8094, 0.813, 0.8035, 0.6733, 0.8192, 0.7737, 0.7897, 0.813, 0.8035, 0.7303, 0.8094])
me_lefthandmesh.materials.append(mat_material_001)
me_lefthandmesh.use_remesh_preserve_volume = False
me_lefthandmesh.use_remesh_preserve_attributes = False
me_lefthandmesh.use_mirror_vertex_groups = False
me_lefthandmesh.update()
me_leftthighmesh = bpy.data.meshes.new('LeftThighMesh')
me_leftthighmesh.from_pydata([(-0.3456, 0.0004588, 1.799), (-0.1826, 0.0004588, 1.797), (-0.1391, 0.0004588, 1.68), (-0.1473, 0.0004588, 1.568), (-0.2152, 0.0004587, 1.506), (-0.2206, 0.0004587, 1.278), (-0.1935, 0.0004587, 1.066), (-0.1079, 0.0004587, 1.004), (-0.08751, 0.0004587, 0.9166), (-0.1636, 0.0004587, 0.8216), (-0.2994, 0.0004587, 0.8134), (-0.4461, 0.0004587, 0.8107), (-0.5113, 0.0004587, 0.9112), (-0.4814, 0.0004587, 1.039), (-0.3836, 0.0004587, 1.082), (-0.4135, 0.0004587, 1.555), (-0.4597, 0.0004587, 1.555), (-0.5439, 0.0004588, 1.615), (-0.5384, 0.0004588, 1.74), (-0.4678, 0.0004588, 1.794)], [], [(19, 1, 0), (19, 2, 1), (18, 2, 19), (17, 2, 18), (17, 3, 2), (16, 3, 17), (16, 15, 3), (15, 4, 3), (14, 4, 15), (14, 5, 4), (14, 6, 5), (13, 6, 14), (13, 7, 6), (12, 7, 13), (12, 8, 7), (12, 9, 8), (11, 9, 12), (11, 10, 9)])
_uv = me_leftthighmesh.uv_layers.new(name='UVMap')
_uv.uv.foreach_set('vector', [0.1939, 0.5575, 0.2973, 0.5584, 0.2382, 0.5594, 0.1939, 0.5575, 0.313, 0.5161, 0.2973, 0.5584, 0.1683, 0.5378, 0.313, 0.5161, 0.1939, 0.5575, 0.1664, 0.4925, 0.313, 0.5161, 0.1683, 0.5378, 0.1664, 0.4925, 0.3101, 0.4758, 0.313, 0.5161, 0.1969, 0.4709, 0.3101, 0.4758, 0.1664, 0.4925, 0.1969, 0.4709, 0.2136, 0.4709, 0.3101, 0.4758, 0.2136, 0.4709, 0.2855, 0.4531, 0.3101, 0.4758, 0.2244, 0.2996, 0.2855, 0.4531, 0.2136, 0.4709, 0.2244, 0.2996, 0.2835, 0.3705, 0.2855, 0.4531, 0.2244, 0.2996, 0.2933, 0.2937, 0.2835, 0.3705, 0.189, 0.2839, 0.2933, 0.2937, 0.2244, 0.2996, 0.189, 0.2839, 0.3243, 0.2711, 0.2933, 0.2937, 0.1782, 0.2376, 0.3243, 0.2711, 0.189, 0.2839, 0.1782, 0.2376, 0.3317, 0.2396, 0.3243, 0.2711, 0.1782, 0.2376, 0.3042, 0.2052, 0.3317, 0.2396, 0.2018, 0.2012, 0.3042, 0.2052, 0.1782, 0.2376, 0.2018, 0.2012, 0.2549, 0.2022, 0.3042, 0.2052])
me_leftthighmesh.materials.append(mat_material_001)
me_leftthighmesh.use_remesh_preserve_volume = False
me_leftthighmesh.use_remesh_preserve_attributes = False
me_leftthighmesh.use_mirror_vertex_groups = False
me_leftthighmesh.update()
me_leftcalfmesh = bpy.data.meshes.new('LeftCalfMesh')
me_leftcalfmesh.from_pydata([(-0.2989, 0.0004586, 1.042), (-0.1361, 0.0004586, 1.033), (-0.09704, 0.0004586, 0.9146), (-0.1094, 0.0004586, 0.8036), (-0.1796, 0.0004586, 0.7437), (-0.1936, 0.0004586, 0.516), (-0.1744, 0.0004586, 0.3033), (-0.09119, 0.0004586, 0.2376), (-0.0741, 0.0004586, 0.15), (-0.1537, 0.0004586, 0.05789), (-0.2897, 0.0004586, 0.05485), (-0.4364, 0.0004586, 0.05764), (-0.4978, 0.0004586, 0.1605), (-0.4631, 0.0004586, 0.2869), (-0.3638, 0.0004586, 0.3267), (-0.3759, 0.0004586, 0.8), (-0.422, 0.0004586, 0.8018), (-0.5039, 0.0004586, 0.8646), (-0.4938, 0.0004586, 0.9893), (-0.4212, 0.0004586, 1.041)], [], [(19, 1, 0), (19, 2, 1), (18, 2, 19), (17, 2, 18), (17, 3, 2), (16, 3, 17), (16, 15, 3), (15, 4, 3), (14, 4, 15), (14, 5, 4), (14, 6, 5), (13, 6, 14), (13, 7, 6), (12, 7, 13), (12, 8, 7), (12, 9, 8), (11, 9, 12), (11, 10, 9)])
_uv = me_leftcalfmesh.uv_layers.new(name='UVMap')
_uv.uv.foreach_set('vector', [0.1939, 0.5575, 0.2973, 0.5584, 0.2382, 0.5594, 0.1939, 0.5575, 0.313, 0.5161, 0.2973, 0.5584, 0.1683, 0.5378, 0.313, 0.5161, 0.1939, 0.5575, 0.1664, 0.4925, 0.313, 0.5161, 0.1683, 0.5378, 0.1664, 0.4925, 0.3101, 0.4758, 0.313, 0.5161, 0.1969, 0.4709, 0.3101, 0.4758, 0.1664, 0.4925, 0.1969, 0.4709, 0.2136, 0.4709, 0.3101, 0.4758, 0.2136, 0.4709, 0.2855, 0.4531, 0.3101, 0.4758, 0.2244, 0.2996, 0.2855, 0.4531, 0.2136, 0.4709, 0.2244, 0.2996, 0.2835, 0.3705, 0.2855, 0.4531, 0.2244, 0.2996, 0.2933, 0.2937, 0.2835, 0.3705, 0.189, 0.2839, 0.2933, 0.2937, 0.2244, 0.2996, 0.189, 0.2839, 0.3243, 0.2711, 0.2933, 0.2937, 0.1782, 0.2376, 0.3243, 0.2711, 0.189, 0.2839, 0.1782, 0.2376, 0.3317, 0.2396, 0.3243, 0.2711, 0.1782, 0.2376, 0.3042, 0.2052, 0.3317, 0.2396, 0.2018, 0.2012, 0.3042, 0.2052, 0.1782, 0.2376, 0.2018, 0.2012, 0.2549, 0.2022, 0.3042, 0.2052])
me_leftcalfmesh.materials.append(mat_material_001)
me_leftcalfmesh.use_remesh_preserve_volume = False
me_leftcalfmesh.use_remesh_preserve_attributes = False
me_leftcalfmesh.use_mirror_vertex_groups = False
me_leftcalfmesh.update()
me_leftfootmesh = bpy.data.meshes.new('LeftFootMesh')
me_leftfootmesh.from_pydata([(-0.2901, 0.0004587, 0.3013), (-0.1935, 0.0004587, 0.2412), (-0.1336, 0.0004587, 0.1437), (0.08898, 0.0004587, 0.1494), (0.1357, 0.0004587, 0.0771), (0.1251, 0.0004587, -0.0178), (0.06875, 0.0004587, -0.1075), (-0.08562, 0.0004587, -0.08166), (-0.3157, 0.0004587, -0.09655), (-0.4432, 0.0004587, -0.01529), (-0.4638, 0.0004587, 0.09608), (-0.409, 0.0004587, 0.2387)], [], [(11, 1, 0), (11, 2, 1), (10, 2, 11), (2, 4, 3), (10, 4, 2), (10, 5, 4), (9, 5, 10), (9, 6, 5), (8, 7, 9), (7, 6, 9)])
_uv = me_leftfootmesh.uv_layers.new(name='UVMap')
_uv.uv.foreach_set('vector', [0.5591, 0.7316, 0.6191, 0.7346, 0.5916, 0.7503, 0.5591, 0.7316, 0.6368, 0.708, 0.6191, 0.7346, 0.5453, 0.6913, 0.6368, 0.708, 0.5591, 0.7316, 0.6368, 0.708, 0.7126, 0.6923, 0.6989, 0.712, 0.5453, 0.6913, 0.7126, 0.6923, 0.6368, 0.708, 0.5453, 0.6913, 0.7107, 0.6657, 0.7126, 0.6923, 0.5522, 0.6605, 0.7107, 0.6657, 0.5453, 0.6913, 0.5522, 0.6605, 0.6959, 0.6401, 0.7107, 0.6657, 0.5886, 0.6391, 0.6526, 0.6457, 0.5522, 0.6605, 0.6526, 0.6457, 0.6959, 0.6401, 0.5522, 0.6605])
me_leftfootmesh.materials.append(mat_material_001)
me_leftfootmesh.use_remesh_preserve_volume = False
me_leftfootmesh.use_remesh_preserve_attributes = False
me_leftfootmesh.use_mirror_vertex_groups = False
me_leftfootmesh.update()
me_rightthighmesh = bpy.data.meshes.new('RightThighMesh')
me_rightthighmesh.from_pydata([(0.2041, 0.0004588, 1.823), (0.3656, 0.0004588, 1.845), (0.4262, 0.0004588, 1.736), (0.4349, 0.0004588, 1.625), (0.3772, 0.0004587, 1.553), (0.4063, 0.0004587, 1.327), (0.4651, 0.0004587, 1.122), (0.5592, 0.0004587, 1.073), (0.5924, 0.0004587, 0.9899), (0.5316, 0.0004587, 0.8844), (0.3985, 0.0004587, 0.8559), (0.254, 0.0004587, 0.831), (0.1743, 0.0004587, 0.9205), (0.1846, 0.0004587, 1.051), (0.2747, 0.0004587, 1.109), (0.1738, 0.0004588, 1.572), (0.1282, 0.0004588, 1.565), (0.03592, 0.0004588, 1.611), (0.02244, 0.0004588, 1.735), (0.08405, 0.0004588, 1.8)], [], [(19, 1, 0), (19, 2, 1), (18, 2, 19), (17, 2, 18), (17, 3, 2), (16, 3, 17), (16, 15, 3), (15, 4, 3), (14, 4, 15), (14, 5, 4), (14, 6, 5), (13, 6, 14), (13, 7, 6), (12, 7, 13), (12, 8, 7), (12, 9, 8), (11, 9, 12), (11, 10, 9)])
_uv = me_rightthighmesh.uv_layers.new(name='UVMap')
_uv.uv.foreach_set('vector', [0.1939, 0.5575, 0.2973, 0.5584, 0.2382, 0.5594, 0.1939, 0.5575, 0.313, 0.5161, 0.2973, 0.5584, 0.1683, 0.5378, 0.313, 0.5161, 0.1939, 0.5575, 0.1664, 0.4925, 0.313, 0.5161, 0.1683, 0.5378, 0.1664, 0.4925, 0.3101, 0.4758, 0.313, 0.5161, 0.1969, 0.4709, 0.3101, 0.4758, 0.1664, 0.4925, 0.1969, 0.4709, 0.2136, 0.4709, 0.3101, 0.4758, 0.2136, 0.4709, 0.2855, 0.4531, 0.3101, 0.4758, 0.2244, 0.2996, 0.2855, 0.4531, 0.2136, 0.4709, 0.2244, 0.2996, 0.2835, 0.3705, 0.2855, 0.4531, 0.2244, 0.2996, 0.2933, 0.2937, 0.2835, 0.3705, 0.189, 0.2839, 0.2933, 0.2937, 0.2244, 0.2996, 0.189, 0.2839, 0.3243, 0.2711, 0.2933, 0.2937, 0.1782, 0.2376, 0.3243, 0.2711, 0.189, 0.2839, 0.1782, 0.2376, 0.3317, 0.2396, 0.3243, 0.2711, 0.1782, 0.2376, 0.3042, 0.2052, 0.3317, 0.2396, 0.2018, 0.2012, 0.3042, 0.2052, 0.1782, 0.2376, 0.2018, 0.2012, 0.2549, 0.2022, 0.3042, 0.2052])
me_rightthighmesh.materials.append(mat_material_001)
me_rightthighmesh.use_remesh_preserve_volume = False
me_rightthighmesh.use_remesh_preserve_attributes = False
me_rightthighmesh.use_mirror_vertex_groups = False
me_rightthighmesh.update()
me_rightcalfmesh = bpy.data.meshes.new('RightCalfMesh')
me_rightcalfmesh.from_pydata([(0.3927, 0.0004586, 1.086), (0.5555, 0.0004586, 1.078), (0.5953, 0.0004586, 0.9597), (0.5837, 0.0004586, 0.8487), (0.5139, 0.0004586, 0.7884), (0.5013, 0.0004586, 0.5605), (0.5219, 0.0004586, 0.3479), (0.6055, 0.0004586, 0.2828), (0.6231, 0.0004586, 0.1953), (0.5441, 0.0004586, 0.1027), (0.4081, 0.0004586, 0.09877), (0.2614, 0.0004586, 0.1006), (0.1994, 0.0004586, 0.2031), (0.2332, 0.0004586, 0.3298), (0.3323, 0.0004586, 0.3701), (0.3172, 0.0004586, 0.8434), (0.271, 0.0004586, 0.8448), (0.1887, 0.0004586, 0.9072), (0.198, 0.0004586, 1.032), (0.2703, 0.0004586, 1.084)], [], [(19, 1, 0), (19, 2, 1), (18, 2, 19), (17, 2, 18), (17, 3, 2), (16, 3, 17), (16, 15, 3), (15, 4, 3), (14, 4, 15), (14, 5, 4), (14, 6, 5), (13, 6, 14), (13, 7, 6), (12, 7, 13), (12, 8, 7), (12, 9, 8), (11, 9, 12), (11, 10, 9)])
_uv = me_rightcalfmesh.uv_layers.new(name='UVMap')
_uv.uv.foreach_set('vector', [0.1939, 0.5575, 0.2973, 0.5584, 0.2382, 0.5594, 0.1939, 0.5575, 0.313, 0.5161, 0.2973, 0.5584, 0.1683, 0.5378, 0.313, 0.5161, 0.1939, 0.5575, 0.1664, 0.4925, 0.313, 0.5161, 0.1683, 0.5378, 0.1664, 0.4925, 0.3101, 0.4758, 0.313, 0.5161, 0.1969, 0.4709, 0.3101, 0.4758, 0.1664, 0.4925, 0.1969, 0.4709, 0.2136, 0.4709, 0.3101, 0.4758, 0.2136, 0.4709, 0.2855, 0.4531, 0.3101, 0.4758, 0.2244, 0.2996, 0.2855, 0.4531, 0.2136, 0.4709, 0.2244, 0.2996, 0.2835, 0.3705, 0.2855, 0.4531, 0.2244, 0.2996, 0.2933, 0.2937, 0.2835, 0.3705, 0.189, 0.2839, 0.2933, 0.2937, 0.2244, 0.2996, 0.189, 0.2839, 0.3243, 0.2711, 0.2933, 0.2937, 0.1782, 0.2376, 0.3243, 0.2711, 0.189, 0.2839, 0.1782, 0.2376, 0.3317, 0.2396, 0.3243, 0.2711, 0.1782, 0.2376, 0.3042, 0.2052, 0.3317, 0.2396, 0.2018, 0.2012, 0.3042, 0.2052, 0.1782, 0.2376, 0.2018, 0.2012, 0.2549, 0.2022, 0.3042, 0.2052])
me_rightcalfmesh.materials.append(mat_material_001)
me_rightcalfmesh.use_remesh_preserve_volume = False
me_rightcalfmesh.use_remesh_preserve_attributes = False
me_rightcalfmesh.use_mirror_vertex_groups = False
me_rightcalfmesh.update()
me_rightfootmesh = bpy.data.meshes.new('RightFootMesh')
me_rightfootmesh.from_pydata([(0.456, 0.0004586, 0.3437), (0.553, 0.0004586, 0.2842), (0.6135, 0.0004586, 0.187), (0.8361, 0.0004586, 0.1942), (0.8833, 0.0004586, 0.1222), (0.8732, 0.0004586, 0.02721), (0.8175, 0.0004586, -0.0628), (0.663, 0.0004586, -0.03799), (0.433, 0.0004586, -0.05434), (0.3049, 0.0004586, 0.02611), (0.2837, 0.0004586, 0.1373), (0.3376, 0.0004586, 0.2803)], [], [(11, 1, 0), (11, 2, 1), (10, 2, 11), (2, 4, 3), (10, 4, 2), (10, 5, 4), (9, 5, 10), (9, 6, 5), (8, 7, 9), (7, 6, 9)])
_uv = me_rightfootmesh.uv_layers.new(name='UVMap')
_uv.uv.foreach_set('vector', [0.5591, 0.7316, 0.6191, 0.7346, 0.5916, 0.7503, 0.5591, 0.7316, 0.6368, 0.708, 0.6191, 0.7346, 0.5453, 0.6913, 0.6368, 0.708, 0.5591, 0.7316, 0.6368, 0.708, 0.7126, 0.6923, 0.6989, 0.712, 0.5453, 0.6913, 0.7126, 0.6923, 0.6368, 0.708, 0.5453, 0.6913, 0.7107, 0.6657, 0.7126, 0.6923, 0.5522, 0.6605, 0.7107, 0.6657, 0.5453, 0.6913, 0.5522, 0.6605, 0.6959, 0.6401, 0.7107, 0.6657, 0.5886, 0.6391, 0.6526, 0.6457, 0.5522, 0.6605, 0.6526, 0.6457, 0.6959, 0.6401, 0.5522, 0.6605])
me_rightfootmesh.materials.append(mat_material_001)
me_rightfootmesh.use_remesh_preserve_volume = False
me_rightfootmesh.use_remesh_preserve_attributes = False
me_rightfootmesh.use_mirror_vertex_groups = False
me_rightfootmesh.update()

# ---- objects
ob_hips = bpy.data.objects.new('Hips', me_hipsmesh)
ob_torso = bpy.data.objects.new('Torso', me_torsomesh)
ob_head = bpy.data.objects.new('Head', me_headmesh)
ob_rightarm = bpy.data.objects.new('RightArm', me_rightarmmesh)
ob_rightforearm = bpy.data.objects.new('RightForearm', me_rightforearmmesh)
ob_righthand = bpy.data.objects.new('RightHand', me_righthandmesh)
ob_leftarm = bpy.data.objects.new('LeftArm', me_leftarmmesh)
ob_leftforearm = bpy.data.objects.new('LeftForearm', me_leftforearmmesh)
ob_lefthand = bpy.data.objects.new('LeftHand', me_lefthandmesh)
ob_leftthigh = bpy.data.objects.new('LeftThigh', me_leftthighmesh)
ob_leftcalf = bpy.data.objects.new('LeftCalf', me_leftcalfmesh)
ob_leftfoot = bpy.data.objects.new('LeftFoot', me_leftfootmesh)
ob_rightthigh = bpy.data.objects.new('RightThigh', me_rightthighmesh)
ob_rightcalf = bpy.data.objects.new('RightCalf', me_rightcalfmesh)
ob_rightfoot = bpy.data.objects.new('RightFoot', me_rightfootmesh)

# ---- transforms, parenting, visibility, modifiers, constraints
ob_hips.location = (0.0, 0.0, 0.0)
ob_hips.lineart.crease_threshold = 0.0
_vg = ob_hips.vertex_groups.new(name='Hips')
ob_torso.location = (0.0, 0.0, 0.0)
ob_torso.lineart.crease_threshold = 0.0
_vg = ob_torso.vertex_groups.new(name='Torso')
ob_head.location = (0.0, 0.0, 0.0)
ob_head.lineart.crease_threshold = 0.0
_vg = ob_head.vertex_groups.new(name='Head')
ob_rightarm.location = (0.0, 0.0, 0.0)
ob_rightarm.lineart.crease_threshold = 0.0
_vg = ob_rightarm.vertex_groups.new(name='RightArm')
ob_rightforearm.location = (0.0, 0.0, 0.0)
ob_rightforearm.lineart.crease_threshold = 0.0
_vg = ob_rightforearm.vertex_groups.new(name='RightForearm')
ob_righthand.location = (0.0, 0.0, 0.0)
ob_righthand.lineart.crease_threshold = 0.0
_vg = ob_righthand.vertex_groups.new(name='RightHandMesh')
ob_leftarm.location = (0.0, 0.0, 0.0)
ob_leftarm.lineart.crease_threshold = 0.0
_vg = ob_leftarm.vertex_groups.new(name='LeftArm')
ob_leftforearm.location = (0.0, 0.0, 0.0)
ob_leftforearm.lineart.crease_threshold = 0.0
_vg = ob_leftforearm.vertex_groups.new(name='LeftForearm')
ob_lefthand.location = (0.0, 0.0, 0.0)
ob_lefthand.is_shadow_catcher = True
ob_lefthand.lineart.crease_threshold = 0.0
ob_lefthand.cycles.use_motion_blur = False
_vg = ob_lefthand.vertex_groups.new(name='LeftHand')
ob_leftthigh.location = (0.0, 0.0, 0.0)
ob_leftthigh.lineart.crease_threshold = 0.0
_vg = ob_leftthigh.vertex_groups.new(name='LeftThigh')
ob_leftcalf.location = (0.0, 0.0, 0.0)
ob_leftcalf.lineart.crease_threshold = 0.0
_vg = ob_leftcalf.vertex_groups.new(name='LeftCalf')
ob_leftfoot.location = (0.0, 0.0, 0.0)
ob_leftfoot.lineart.crease_threshold = 0.0
_vg = ob_leftfoot.vertex_groups.new(name='LeftFoot')
ob_rightthigh.location = (0.0, 0.0, 0.0)
ob_rightthigh.lineart.crease_threshold = 0.0
_vg = ob_rightthigh.vertex_groups.new(name='RIghtThigh')
ob_rightcalf.location = (0.0, 0.0, 0.0)
ob_rightcalf.lineart.crease_threshold = 0.0
_vg = ob_rightcalf.vertex_groups.new(name='RightCalf')
ob_rightfoot.location = (0.0, 0.0, 0.0)
ob_rightfoot.lineart.crease_threshold = 0.0
_vg = ob_rightfoot.vertex_groups.new(name='RightFoot')

# ---- collection membership
col_collection_1.objects.link(ob_hips)
col_collection_1.objects.link(ob_torso)
col_collection_1.objects.link(ob_head)
col_collection_1.objects.link(ob_rightarm)
col_collection_1.objects.link(ob_rightforearm)
col_collection_1.objects.link(ob_righthand)
col_collection_1.objects.link(ob_leftarm)
col_collection_1.objects.link(ob_leftforearm)
col_collection_1.objects.link(ob_lefthand)
col_collection_1.objects.link(ob_leftthigh)
col_collection_1.objects.link(ob_leftcalf)
col_collection_1.objects.link(ob_leftfoot)
col_collection_1.objects.link(ob_rightthigh)
col_collection_1.objects.link(ob_rightcalf)
col_collection_1.objects.link(ob_rightfoot)

# ---- scene / render settings (as saved in the file)
scene.frame_start = 1; scene.frame_end = 250; scene.frame_set(0)
scene.render.engine = 'CYCLES'
scene.render.resolution_percentage = 50
scene.render.dither_intensity = 0.0
scene.cycles.use_denoising = False
scene.cycles.samples = 128
scene.cycles.sampling_pattern = 'TABULATED_SOBOL'
scene.cycles.use_adaptive_sampling = False
scene.cycles.use_light_tree = False
scene.cycles.blur_glossy = 0.0
scene.cycles.sample_clamp_indirect = 0.0
scene.view_settings.view_transform = 'Standard'
bpy.context.view_layer.update()

# ---- added for rendering (the .blend has no active camera and no usable light): camera, sun
cam_auto = bpy.data.cameras.new('AutoCamera')
cam_auto.lens = 50.0
cam_auto.sensor_width = 36.0
cam_auto.clip_end = 1000.0
ob_auto_camera = bpy.data.objects.new('AutoCamera', cam_auto)
scene.collection.objects.link(ob_auto_camera)
ob_auto_camera.location = (5.45132, -6.73821, 6.40326)
ob_auto_camera.rotation_euler = (1.09748, -7.21219e-08, 0.694738)
scene.camera = ob_auto_camera
light_auto_sun = bpy.data.lights.new('AutoSun', 'SUN')
light_auto_sun.energy = 3.0
light_auto_sun.angle = 0.0523599
ob_auto_sun = bpy.data.objects.new('AutoSun', light_auto_sun)
scene.collection.objects.link(ob_auto_sun)
ob_auto_sun.rotation_euler = (0.872665, 0.174533, 0.523599)
bpy.context.view_layer.update()
